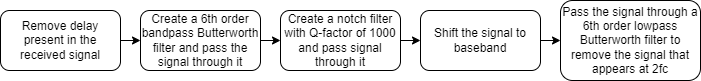

The diagram above was exported from draw.io. Its source (the exported page's mxGraphModel, read from the mxfile embedded in the PNG):
<mxGraphModel dx="868" dy="460" grid="1" gridSize="10" guides="1" tooltips="1" connect="1" arrows="1" fold="1" page="1" pageScale="1" pageWidth="850" pageHeight="1100" math="0" shadow="0">
  <root>
    <mxCell id="0" />
    <mxCell id="1" parent="0" />
    <mxCell id="wCT_-1nlLJXH9o34V11g-6" style="edgeStyle=orthogonalEdgeStyle;rounded=0;orthogonalLoop=1;jettySize=auto;html=1;exitX=1;exitY=0.5;exitDx=0;exitDy=0;entryX=0;entryY=0.5;entryDx=0;entryDy=0;" edge="1" parent="1" source="wCT_-1nlLJXH9o34V11g-1" target="wCT_-1nlLJXH9o34V11g-2">
      <mxGeometry relative="1" as="geometry" />
    </mxCell>
    <mxCell id="wCT_-1nlLJXH9o34V11g-1" value="Remove delay present in the received signal" style="rounded=1;whiteSpace=wrap;html=1;" vertex="1" parent="1">
      <mxGeometry x="80" y="80" width="120" height="60" as="geometry" />
    </mxCell>
    <mxCell id="wCT_-1nlLJXH9o34V11g-7" style="edgeStyle=orthogonalEdgeStyle;rounded=0;orthogonalLoop=1;jettySize=auto;html=1;exitX=1;exitY=0.5;exitDx=0;exitDy=0;entryX=0;entryY=0.5;entryDx=0;entryDy=0;" edge="1" parent="1" source="wCT_-1nlLJXH9o34V11g-2" target="wCT_-1nlLJXH9o34V11g-3">
      <mxGeometry relative="1" as="geometry" />
    </mxCell>
    <mxCell id="wCT_-1nlLJXH9o34V11g-2" value="Create a 6th order bandpass Butterworth filter and pass the signal through it" style="rounded=1;whiteSpace=wrap;html=1;" vertex="1" parent="1">
      <mxGeometry x="220" y="80" width="120" height="60" as="geometry" />
    </mxCell>
    <mxCell id="wCT_-1nlLJXH9o34V11g-8" style="edgeStyle=orthogonalEdgeStyle;rounded=0;orthogonalLoop=1;jettySize=auto;html=1;exitX=1;exitY=0.5;exitDx=0;exitDy=0;entryX=0;entryY=0.5;entryDx=0;entryDy=0;" edge="1" parent="1" source="wCT_-1nlLJXH9o34V11g-3" target="wCT_-1nlLJXH9o34V11g-4">
      <mxGeometry relative="1" as="geometry" />
    </mxCell>
    <mxCell id="wCT_-1nlLJXH9o34V11g-3" value="Create a notch filter with Q-factor of 1000 and pass signal through it" style="rounded=1;whiteSpace=wrap;html=1;" vertex="1" parent="1">
      <mxGeometry x="360" y="80" width="120" height="60" as="geometry" />
    </mxCell>
    <mxCell id="wCT_-1nlLJXH9o34V11g-9" style="edgeStyle=orthogonalEdgeStyle;rounded=0;orthogonalLoop=1;jettySize=auto;html=1;exitX=1;exitY=0.5;exitDx=0;exitDy=0;entryX=0;entryY=0.5;entryDx=0;entryDy=0;" edge="1" parent="1" source="wCT_-1nlLJXH9o34V11g-4" target="wCT_-1nlLJXH9o34V11g-5">
      <mxGeometry relative="1" as="geometry" />
    </mxCell>
    <mxCell id="wCT_-1nlLJXH9o34V11g-4" value="Shift the signal to baseband" style="rounded=1;whiteSpace=wrap;html=1;" vertex="1" parent="1">
      <mxGeometry x="500" y="80" width="120" height="60" as="geometry" />
    </mxCell>
    <mxCell id="wCT_-1nlLJXH9o34V11g-5" value="Pass the signal through a 6th order lowpass Butterworth filter to remove the signal that appears at 2fc" style="rounded=1;whiteSpace=wrap;html=1;" vertex="1" parent="1">
      <mxGeometry x="640" y="70" width="140" height="80" as="geometry" />
    </mxCell>
  </root>
</mxGraphModel>